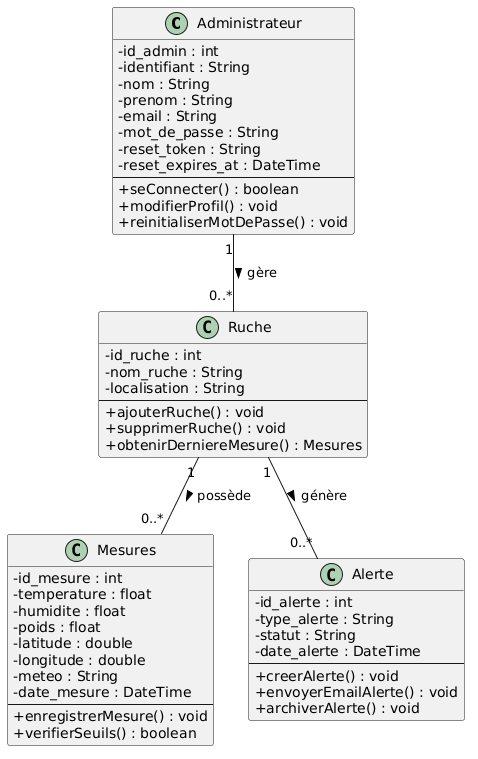

The diagram above was rendered by PlantUML. Its source (embedded in the PNG):
@startuml
skinparam classAttributeIconSize 0

class Administrateur {
  - id_admin : int
  - identifiant : String
  - nom : String
  - prenom : String
  - email : String
  - mot_de_passe : String
  - reset_token : String
  - reset_expires_at : DateTime
  --
  + seConnecter() : boolean
  + modifierProfil() : void
  + reinitialiserMotDePasse() : void
}

class Ruche {
  - id_ruche : int
  - nom_ruche : String
  - localisation : String
  --
  + ajouterRuche() : void
  + supprimerRuche() : void
  + obtenirDerniereMesure() : Mesures
}

class Mesures {
  - id_mesure : int
  - temperature : float
  - humidite : float
  - poids : float
  - latitude : double
  - longitude : double
  - meteo : String
  - date_mesure : DateTime
  --
  + enregistrerMesure() : void
  + verifierSeuils() : boolean
}

class Alerte {
  - id_alerte : int
  - type_alerte : String
  - statut : String
  - date_alerte : DateTime
  --
  + creerAlerte() : void
  + envoyerEmailAlerte() : void
  + archiverAlerte() : void
}

' Relations basées sur tes clés étrangères (FK)
Administrateur "1" -- "0..*" Ruche : gère >
Ruche "1" -- "0..*" Mesures : possède >
Ruche "1" -- "0..*" Alerte : génère >
@enduml